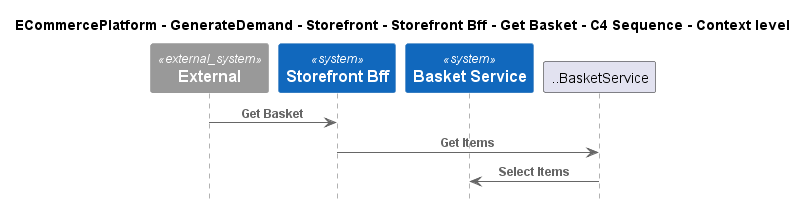

The diagram above was rendered by PlantUML. Its source (embedded in the PNG):
@startuml
!include ..\..\..\..\..\..\..\.c4s\C4_Sequence.puml

title ECommercePlatform - GenerateDemand - Storefront - Storefront Bff - Get Basket - C4 Sequence - Context level

System_Ext(C4InterFlow.SoftwareSystems.ExternalSystem, "External", "")
System(ECommercePlatform.GenerateDemand.Storefront.SoftwareSystems.StorefrontBff, "Storefront Bff", "")
System(ECommercePlatform.GenerateDemand.Basket.SoftwareSystems.BasketService, "Basket Service", "")

Rel(C4InterFlow.SoftwareSystems.ExternalSystem, ECommercePlatform.GenerateDemand.Storefront.SoftwareSystems.StorefrontBff, "Get Basket")
Rel(ECommercePlatform.GenerateDemand.Storefront.SoftwareSystems.StorefrontBff, ..BasketService, "Get Items")
Rel(..BasketService, ECommercePlatform.GenerateDemand.Basket.SoftwareSystems.BasketService, "Select Items")


@enduml